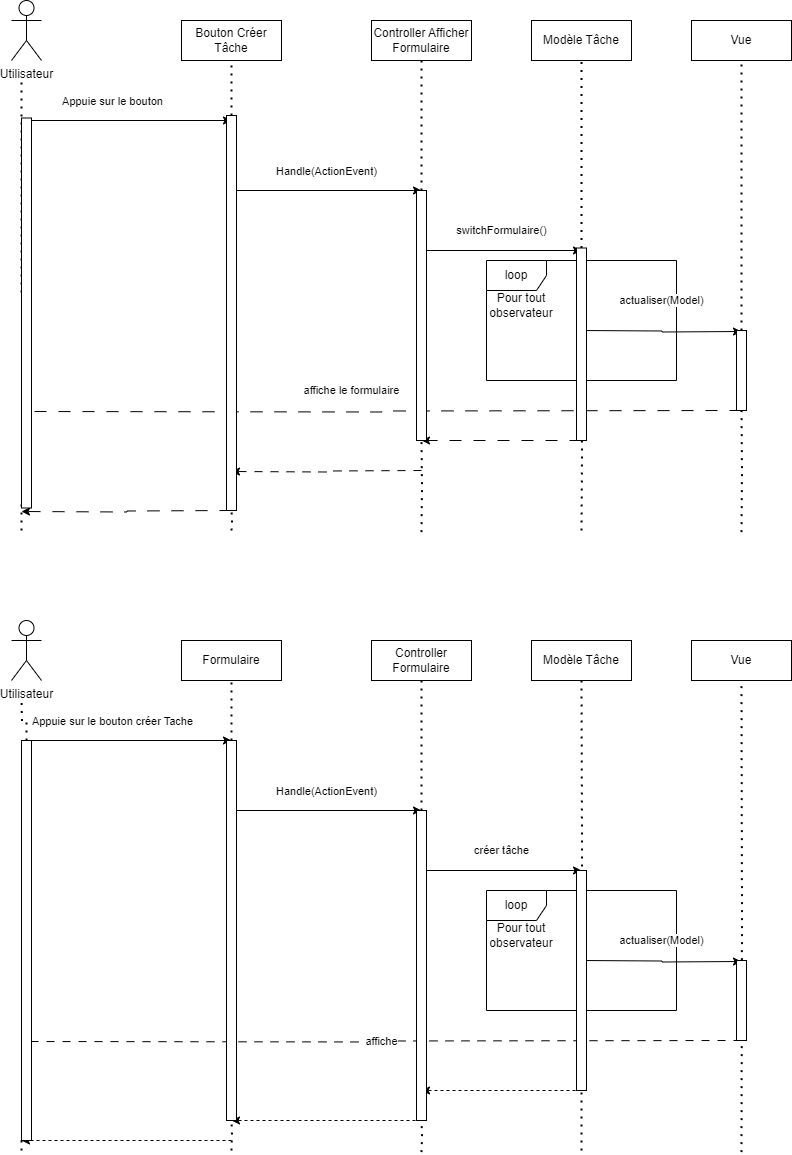

The diagram above was exported from draw.io. Its source (the exported page's mxGraphModel, read from the mxfile embedded in the PNG):
<mxGraphModel dx="1050" dy="557" grid="1" gridSize="10" guides="1" tooltips="1" connect="1" arrows="1" fold="1" page="1" pageScale="1" pageWidth="850" pageHeight="1100" math="0" shadow="0">
  <root>
    <mxCell id="0" />
    <mxCell id="1" parent="0" />
    <mxCell id="Yg-OJdJCm7IzAgTnsGGE-1" value="Bouton Créer Tâche" style="rounded=0;whiteSpace=wrap;html=1;" parent="1" vertex="1">
      <mxGeometry x="220" y="400" width="100" height="40" as="geometry" />
    </mxCell>
    <mxCell id="Yg-OJdJCm7IzAgTnsGGE-2" value="Utilisateur" style="shape=umlActor;verticalLabelPosition=bottom;verticalAlign=top;html=1;outlineConnect=0;" parent="1" vertex="1">
      <mxGeometry x="50" y="380" width="30" height="60" as="geometry" />
    </mxCell>
    <mxCell id="Yg-OJdJCm7IzAgTnsGGE-3" value="" style="endArrow=none;dashed=1;html=1;dashPattern=1 3;strokeWidth=2;rounded=0;edgeStyle=orthogonalEdgeStyle;" parent="1" edge="1">
      <mxGeometry width="50" height="50" relative="1" as="geometry">
        <mxPoint x="60" y="910" as="sourcePoint" />
        <mxPoint x="60" y="460" as="targetPoint" />
        <Array as="points">
          <mxPoint x="61" y="883" />
          <mxPoint x="61" y="672" />
        </Array>
      </mxGeometry>
    </mxCell>
    <mxCell id="Yg-OJdJCm7IzAgTnsGGE-5" value="" style="endArrow=none;dashed=1;html=1;dashPattern=1 3;strokeWidth=2;rounded=0;edgeStyle=orthogonalEdgeStyle;entryX=0.5;entryY=1;entryDx=0;entryDy=0;" parent="1" target="Yg-OJdJCm7IzAgTnsGGE-1" edge="1" source="KOKDIsHqR2NqYaZ1zx5a-4">
      <mxGeometry width="50" height="50" relative="1" as="geometry">
        <mxPoint x="270" y="910" as="sourcePoint" />
        <mxPoint x="390" y="550" as="targetPoint" />
      </mxGeometry>
    </mxCell>
    <mxCell id="Yg-OJdJCm7IzAgTnsGGE-6" value="" style="endArrow=classic;html=1;rounded=0;edgeStyle=orthogonalEdgeStyle;" parent="1" edge="1">
      <mxGeometry width="50" height="50" relative="1" as="geometry">
        <mxPoint x="60" y="500" as="sourcePoint" />
        <mxPoint x="270" y="500" as="targetPoint" />
      </mxGeometry>
    </mxCell>
    <mxCell id="Yg-OJdJCm7IzAgTnsGGE-7" value="Appuie sur le bouton" style="edgeLabel;html=1;align=center;verticalAlign=middle;resizable=0;points=[];" parent="Yg-OJdJCm7IzAgTnsGGE-6" vertex="1" connectable="0">
      <mxGeometry x="-0.1448" y="-2" relative="1" as="geometry">
        <mxPoint y="-22" as="offset" />
      </mxGeometry>
    </mxCell>
    <mxCell id="Yg-OJdJCm7IzAgTnsGGE-8" value="Controller Afficher Formulaire" style="rounded=0;whiteSpace=wrap;html=1;" parent="1" vertex="1">
      <mxGeometry x="410" y="400" width="100" height="40" as="geometry" />
    </mxCell>
    <mxCell id="Yg-OJdJCm7IzAgTnsGGE-9" value="" style="endArrow=none;dashed=1;html=1;dashPattern=1 3;strokeWidth=2;rounded=0;edgeStyle=orthogonalEdgeStyle;entryX=0.5;entryY=1;entryDx=0;entryDy=0;" parent="1" target="Yg-OJdJCm7IzAgTnsGGE-8" edge="1" source="KOKDIsHqR2NqYaZ1zx5a-6">
      <mxGeometry width="50" height="50" relative="1" as="geometry">
        <mxPoint x="460" y="911.6000366210938" as="sourcePoint" />
        <mxPoint x="390" y="540" as="targetPoint" />
      </mxGeometry>
    </mxCell>
    <mxCell id="Yg-OJdJCm7IzAgTnsGGE-10" value="" style="endArrow=classic;html=1;rounded=0;edgeStyle=orthogonalEdgeStyle;" parent="1" edge="1">
      <mxGeometry width="50" height="50" relative="1" as="geometry">
        <mxPoint x="270" y="570" as="sourcePoint" />
        <mxPoint x="460" y="570" as="targetPoint" />
      </mxGeometry>
    </mxCell>
    <mxCell id="Yg-OJdJCm7IzAgTnsGGE-11" value="Handle(ActionEvent)" style="edgeLabel;html=1;align=center;verticalAlign=middle;resizable=0;points=[];" parent="Yg-OJdJCm7IzAgTnsGGE-10" vertex="1" connectable="0">
      <mxGeometry x="-0.2378" y="3" relative="1" as="geometry">
        <mxPoint x="22" y="-17" as="offset" />
      </mxGeometry>
    </mxCell>
    <mxCell id="Yg-OJdJCm7IzAgTnsGGE-12" value="Modèle Tâche" style="rounded=0;whiteSpace=wrap;html=1;" parent="1" vertex="1">
      <mxGeometry x="570" y="400" width="100" height="40" as="geometry" />
    </mxCell>
    <mxCell id="Yg-OJdJCm7IzAgTnsGGE-13" value="" style="endArrow=none;dashed=1;html=1;dashPattern=1 3;strokeWidth=2;rounded=0;edgeStyle=orthogonalEdgeStyle;entryX=0.5;entryY=1;entryDx=0;entryDy=0;" parent="1" target="Yg-OJdJCm7IzAgTnsGGE-12" edge="1" source="KOKDIsHqR2NqYaZ1zx5a-8">
      <mxGeometry width="50" height="50" relative="1" as="geometry">
        <mxPoint x="620" y="770" as="sourcePoint" />
        <mxPoint x="450" y="360" as="targetPoint" />
      </mxGeometry>
    </mxCell>
    <mxCell id="Yg-OJdJCm7IzAgTnsGGE-14" value="Vue" style="rounded=0;whiteSpace=wrap;html=1;" parent="1" vertex="1">
      <mxGeometry x="730" y="400" width="100" height="40" as="geometry" />
    </mxCell>
    <mxCell id="Yg-OJdJCm7IzAgTnsGGE-15" value="switchFormulaire()" style="endArrow=classic;html=1;rounded=0;edgeStyle=orthogonalEdgeStyle;" parent="1" edge="1">
      <mxGeometry y="20" width="50" height="50" relative="1" as="geometry">
        <mxPoint x="460" y="630" as="sourcePoint" />
        <mxPoint x="620" y="630" as="targetPoint" />
        <mxPoint as="offset" />
      </mxGeometry>
    </mxCell>
    <mxCell id="Yg-OJdJCm7IzAgTnsGGE-16" value="" style="endArrow=none;dashed=1;html=1;dashPattern=1 3;strokeWidth=2;rounded=0;edgeStyle=orthogonalEdgeStyle;entryX=0.5;entryY=1;entryDx=0;entryDy=0;" parent="1" target="Yg-OJdJCm7IzAgTnsGGE-14" edge="1" source="KOKDIsHqR2NqYaZ1zx5a-10">
      <mxGeometry width="50" height="50" relative="1" as="geometry">
        <mxPoint x="780" y="911.60009765625" as="sourcePoint" />
        <mxPoint x="450" y="610" as="targetPoint" />
      </mxGeometry>
    </mxCell>
    <mxCell id="Yg-OJdJCm7IzAgTnsGGE-19" value="" style="endArrow=none;dashed=1;html=1;dashPattern=1 3;strokeWidth=2;rounded=0;edgeStyle=orthogonalEdgeStyle;entryX=0.5;entryY=1;entryDx=0;entryDy=0;" parent="1" target="Yg-OJdJCm7IzAgTnsGGE-18" edge="1">
      <mxGeometry width="50" height="50" relative="1" as="geometry">
        <mxPoint x="620" y="910" as="sourcePoint" />
        <mxPoint x="620" y="440" as="targetPoint" />
      </mxGeometry>
    </mxCell>
    <mxCell id="Yg-OJdJCm7IzAgTnsGGE-18" value="loop" style="shape=umlFrame;whiteSpace=wrap;html=1;pointerEvents=0;" parent="1" vertex="1">
      <mxGeometry x="525" y="640" width="190" height="120" as="geometry" />
    </mxCell>
    <mxCell id="Yg-OJdJCm7IzAgTnsGGE-20" value="Pour tout observateur" style="text;html=1;strokeColor=none;fillColor=none;align=center;verticalAlign=middle;whiteSpace=wrap;rounded=0;" parent="1" vertex="1">
      <mxGeometry x="530" y="670" width="60" height="30" as="geometry" />
    </mxCell>
    <mxCell id="Yg-OJdJCm7IzAgTnsGGE-21" value="actualiser(Model)" style="endArrow=classic;html=1;rounded=0;edgeStyle=orthogonalEdgeStyle;" parent="1" edge="1">
      <mxGeometry x="-0.0024" y="30" width="50" height="50" relative="1" as="geometry">
        <mxPoint x="620" y="710" as="sourcePoint" />
        <mxPoint x="780" y="711" as="targetPoint" />
        <mxPoint as="offset" />
      </mxGeometry>
    </mxCell>
    <mxCell id="Yg-OJdJCm7IzAgTnsGGE-22" value="affiche le formulaire" style="endArrow=classic;html=1;rounded=0;edgeStyle=orthogonalEdgeStyle;dashed=1;dashPattern=12 12;" parent="1" edge="1">
      <mxGeometry x="0.0847" y="-21" width="50" height="50" relative="1" as="geometry">
        <mxPoint x="780" y="790" as="sourcePoint" />
        <mxPoint x="60" y="791" as="targetPoint" />
        <mxPoint as="offset" />
      </mxGeometry>
    </mxCell>
    <mxCell id="Yg-OJdJCm7IzAgTnsGGE-23" value="" style="endArrow=classic;html=1;rounded=0;edgeStyle=orthogonalEdgeStyle;dashed=1;dashPattern=12 12;" parent="1" edge="1">
      <mxGeometry width="50" height="50" relative="1" as="geometry">
        <mxPoint x="620" y="820" as="sourcePoint" />
        <mxPoint x="460" y="820" as="targetPoint" />
      </mxGeometry>
    </mxCell>
    <mxCell id="Yg-OJdJCm7IzAgTnsGGE-24" value="" style="endArrow=classic;html=1;rounded=0;edgeStyle=orthogonalEdgeStyle;dashed=1;dashPattern=8 8;" parent="1" edge="1">
      <mxGeometry width="50" height="50" relative="1" as="geometry">
        <mxPoint x="460" y="850" as="sourcePoint" />
        <mxPoint x="270" y="851" as="targetPoint" />
      </mxGeometry>
    </mxCell>
    <mxCell id="Yg-OJdJCm7IzAgTnsGGE-25" value="" style="endArrow=classic;html=1;rounded=0;edgeStyle=orthogonalEdgeStyle;dashed=1;dashPattern=12 12;" parent="1" edge="1">
      <mxGeometry width="50" height="50" relative="1" as="geometry">
        <mxPoint x="270" y="890" as="sourcePoint" />
        <mxPoint x="60" y="891" as="targetPoint" />
      </mxGeometry>
    </mxCell>
    <mxCell id="Yg-OJdJCm7IzAgTnsGGE-27" value="Formulaire" style="rounded=0;whiteSpace=wrap;html=1;" parent="1" vertex="1">
      <mxGeometry x="220" y="1020" width="100" height="40" as="geometry" />
    </mxCell>
    <mxCell id="Yg-OJdJCm7IzAgTnsGGE-28" value="Utilisateur" style="shape=umlActor;verticalLabelPosition=bottom;verticalAlign=top;html=1;outlineConnect=0;" parent="1" vertex="1">
      <mxGeometry x="50" y="1000" width="30" height="60" as="geometry" />
    </mxCell>
    <mxCell id="Yg-OJdJCm7IzAgTnsGGE-29" value="" style="endArrow=none;dashed=1;html=1;dashPattern=1 3;strokeWidth=2;rounded=0;edgeStyle=orthogonalEdgeStyle;" parent="1" edge="1" source="KOKDIsHqR2NqYaZ1zx5a-20">
      <mxGeometry width="50" height="50" relative="1" as="geometry">
        <mxPoint x="60" y="1530" as="sourcePoint" />
        <mxPoint x="60" y="1080" as="targetPoint" />
        <Array as="points" />
      </mxGeometry>
    </mxCell>
    <mxCell id="Yg-OJdJCm7IzAgTnsGGE-30" value="" style="endArrow=none;dashed=1;html=1;dashPattern=1 3;strokeWidth=2;rounded=0;edgeStyle=orthogonalEdgeStyle;entryX=0.5;entryY=1;entryDx=0;entryDy=0;" parent="1" target="Yg-OJdJCm7IzAgTnsGGE-27" edge="1" source="KOKDIsHqR2NqYaZ1zx5a-18">
      <mxGeometry width="50" height="50" relative="1" as="geometry">
        <mxPoint x="270" y="1530" as="sourcePoint" />
        <mxPoint x="390" y="1170" as="targetPoint" />
      </mxGeometry>
    </mxCell>
    <mxCell id="Yg-OJdJCm7IzAgTnsGGE-31" value="" style="endArrow=classic;html=1;rounded=0;edgeStyle=orthogonalEdgeStyle;" parent="1" edge="1">
      <mxGeometry width="50" height="50" relative="1" as="geometry">
        <mxPoint x="60" y="1120" as="sourcePoint" />
        <mxPoint x="270" y="1120" as="targetPoint" />
      </mxGeometry>
    </mxCell>
    <mxCell id="Yg-OJdJCm7IzAgTnsGGE-32" value="Appuie sur le bouton créer Tache" style="edgeLabel;html=1;align=center;verticalAlign=middle;resizable=0;points=[];" parent="Yg-OJdJCm7IzAgTnsGGE-31" vertex="1" connectable="0">
      <mxGeometry x="-0.1448" y="-2" relative="1" as="geometry">
        <mxPoint y="-22" as="offset" />
      </mxGeometry>
    </mxCell>
    <mxCell id="Yg-OJdJCm7IzAgTnsGGE-33" value="Controller Formulaire" style="rounded=0;whiteSpace=wrap;html=1;" parent="1" vertex="1">
      <mxGeometry x="410" y="1020" width="100" height="40" as="geometry" />
    </mxCell>
    <mxCell id="Yg-OJdJCm7IzAgTnsGGE-34" value="" style="endArrow=none;dashed=1;html=1;dashPattern=1 3;strokeWidth=2;rounded=0;edgeStyle=orthogonalEdgeStyle;entryX=0.5;entryY=1;entryDx=0;entryDy=0;" parent="1" target="Yg-OJdJCm7IzAgTnsGGE-33" edge="1" source="KOKDIsHqR2NqYaZ1zx5a-16">
      <mxGeometry width="50" height="50" relative="1" as="geometry">
        <mxPoint x="460" y="1531.6000366210938" as="sourcePoint" />
        <mxPoint x="390" y="1160" as="targetPoint" />
      </mxGeometry>
    </mxCell>
    <mxCell id="Yg-OJdJCm7IzAgTnsGGE-35" value="" style="endArrow=classic;html=1;rounded=0;edgeStyle=orthogonalEdgeStyle;" parent="1" edge="1">
      <mxGeometry width="50" height="50" relative="1" as="geometry">
        <mxPoint x="270" y="1190" as="sourcePoint" />
        <mxPoint x="460" y="1190" as="targetPoint" />
      </mxGeometry>
    </mxCell>
    <mxCell id="Yg-OJdJCm7IzAgTnsGGE-36" value="Handle(ActionEvent)" style="edgeLabel;html=1;align=center;verticalAlign=middle;resizable=0;points=[];" parent="Yg-OJdJCm7IzAgTnsGGE-35" vertex="1" connectable="0">
      <mxGeometry x="-0.2378" y="3" relative="1" as="geometry">
        <mxPoint x="22" y="-17" as="offset" />
      </mxGeometry>
    </mxCell>
    <mxCell id="Yg-OJdJCm7IzAgTnsGGE-37" value="Modèle Tâche" style="rounded=0;whiteSpace=wrap;html=1;" parent="1" vertex="1">
      <mxGeometry x="570" y="1020" width="100" height="40" as="geometry" />
    </mxCell>
    <mxCell id="Yg-OJdJCm7IzAgTnsGGE-38" value="" style="endArrow=none;dashed=1;html=1;dashPattern=1 3;strokeWidth=2;rounded=0;edgeStyle=orthogonalEdgeStyle;entryX=0.5;entryY=1;entryDx=0;entryDy=0;" parent="1" target="Yg-OJdJCm7IzAgTnsGGE-37" edge="1">
      <mxGeometry width="50" height="50" relative="1" as="geometry">
        <mxPoint x="620" y="1390" as="sourcePoint" />
        <mxPoint x="450" y="980" as="targetPoint" />
      </mxGeometry>
    </mxCell>
    <mxCell id="Yg-OJdJCm7IzAgTnsGGE-39" value="Vue" style="rounded=0;whiteSpace=wrap;html=1;" parent="1" vertex="1">
      <mxGeometry x="730" y="1020" width="100" height="40" as="geometry" />
    </mxCell>
    <mxCell id="Yg-OJdJCm7IzAgTnsGGE-40" value="créer tâche" style="endArrow=classic;html=1;rounded=0;edgeStyle=orthogonalEdgeStyle;" parent="1" edge="1">
      <mxGeometry y="20" width="50" height="50" relative="1" as="geometry">
        <mxPoint x="460" y="1250" as="sourcePoint" />
        <mxPoint x="620" y="1250" as="targetPoint" />
        <mxPoint as="offset" />
      </mxGeometry>
    </mxCell>
    <mxCell id="Yg-OJdJCm7IzAgTnsGGE-41" value="" style="endArrow=none;dashed=1;html=1;dashPattern=1 3;strokeWidth=2;rounded=0;edgeStyle=orthogonalEdgeStyle;entryX=0.5;entryY=1;entryDx=0;entryDy=0;" parent="1" target="Yg-OJdJCm7IzAgTnsGGE-39" edge="1">
      <mxGeometry width="50" height="50" relative="1" as="geometry">
        <mxPoint x="780" y="1531.60009765625" as="sourcePoint" />
        <mxPoint x="450" y="1230" as="targetPoint" />
      </mxGeometry>
    </mxCell>
    <mxCell id="Yg-OJdJCm7IzAgTnsGGE-42" value="" style="endArrow=none;dashed=1;html=1;dashPattern=1 3;strokeWidth=2;rounded=0;edgeStyle=orthogonalEdgeStyle;entryX=0.5;entryY=1;entryDx=0;entryDy=0;" parent="1" edge="1">
      <mxGeometry width="50" height="50" relative="1" as="geometry">
        <mxPoint x="620" y="1530" as="sourcePoint" />
        <mxPoint x="620" y="1380" as="targetPoint" />
      </mxGeometry>
    </mxCell>
    <mxCell id="Yg-OJdJCm7IzAgTnsGGE-52" value="loop" style="shape=umlFrame;whiteSpace=wrap;html=1;pointerEvents=0;" parent="1" vertex="1">
      <mxGeometry x="525" y="1270" width="190" height="120" as="geometry" />
    </mxCell>
    <mxCell id="Yg-OJdJCm7IzAgTnsGGE-53" value="Pour tout observateur" style="text;html=1;strokeColor=none;fillColor=none;align=center;verticalAlign=middle;whiteSpace=wrap;rounded=0;" parent="1" vertex="1">
      <mxGeometry x="530" y="1300" width="60" height="30" as="geometry" />
    </mxCell>
    <mxCell id="Yg-OJdJCm7IzAgTnsGGE-54" value="actualiser(Model)" style="endArrow=classic;html=1;rounded=0;edgeStyle=orthogonalEdgeStyle;" parent="1" edge="1">
      <mxGeometry x="-0.0016" y="20" width="50" height="50" relative="1" as="geometry">
        <mxPoint x="620" y="1340" as="sourcePoint" />
        <mxPoint x="780" y="1341" as="targetPoint" />
        <mxPoint as="offset" />
      </mxGeometry>
    </mxCell>
    <mxCell id="Yg-OJdJCm7IzAgTnsGGE-55" value="affiche" style="endArrow=classic;html=1;rounded=0;edgeStyle=orthogonalEdgeStyle;dashed=1;dashPattern=8 8;" parent="1" edge="1">
      <mxGeometry width="50" height="50" relative="1" as="geometry">
        <mxPoint x="780" y="1420" as="sourcePoint" />
        <mxPoint x="60" y="1421" as="targetPoint" />
      </mxGeometry>
    </mxCell>
    <mxCell id="Yg-OJdJCm7IzAgTnsGGE-56" value="" style="endArrow=classic;html=1;rounded=0;edgeStyle=orthogonalEdgeStyle;dashed=1;" parent="1" edge="1">
      <mxGeometry width="50" height="50" relative="1" as="geometry">
        <mxPoint x="620" y="1470" as="sourcePoint" />
        <mxPoint x="460" y="1470" as="targetPoint" />
      </mxGeometry>
    </mxCell>
    <mxCell id="Yg-OJdJCm7IzAgTnsGGE-57" value="" style="endArrow=classic;html=1;rounded=0;edgeStyle=orthogonalEdgeStyle;dashed=1;" parent="1" edge="1">
      <mxGeometry width="50" height="50" relative="1" as="geometry">
        <mxPoint x="460" y="1500" as="sourcePoint" />
        <mxPoint x="270" y="1500" as="targetPoint" />
      </mxGeometry>
    </mxCell>
    <mxCell id="Yg-OJdJCm7IzAgTnsGGE-58" value="" style="endArrow=classic;html=1;rounded=0;edgeStyle=orthogonalEdgeStyle;dashed=1;" parent="1" edge="1">
      <mxGeometry width="50" height="50" relative="1" as="geometry">
        <mxPoint x="270" y="1520" as="sourcePoint" />
        <mxPoint x="60" y="1520" as="targetPoint" />
      </mxGeometry>
    </mxCell>
    <mxCell id="KOKDIsHqR2NqYaZ1zx5a-5" value="" style="endArrow=none;dashed=1;html=1;dashPattern=1 3;strokeWidth=2;rounded=0;edgeStyle=orthogonalEdgeStyle;entryX=0.5;entryY=1;entryDx=0;entryDy=0;" edge="1" parent="1" target="KOKDIsHqR2NqYaZ1zx5a-4">
      <mxGeometry width="50" height="50" relative="1" as="geometry">
        <mxPoint x="270" y="910" as="sourcePoint" />
        <mxPoint x="270" y="440" as="targetPoint" />
      </mxGeometry>
    </mxCell>
    <mxCell id="KOKDIsHqR2NqYaZ1zx5a-4" value="" style="rounded=0;whiteSpace=wrap;html=1;" vertex="1" parent="1">
      <mxGeometry x="265" y="495" width="10" height="395" as="geometry" />
    </mxCell>
    <mxCell id="KOKDIsHqR2NqYaZ1zx5a-7" value="" style="endArrow=none;dashed=1;html=1;dashPattern=1 3;strokeWidth=2;rounded=0;edgeStyle=orthogonalEdgeStyle;entryX=0.5;entryY=1;entryDx=0;entryDy=0;" edge="1" parent="1" target="KOKDIsHqR2NqYaZ1zx5a-6">
      <mxGeometry width="50" height="50" relative="1" as="geometry">
        <mxPoint x="460" y="911.6000366210938" as="sourcePoint" />
        <mxPoint x="460" y="440" as="targetPoint" />
      </mxGeometry>
    </mxCell>
    <mxCell id="KOKDIsHqR2NqYaZ1zx5a-6" value="" style="rounded=0;whiteSpace=wrap;html=1;" vertex="1" parent="1">
      <mxGeometry x="455" y="570" width="10" height="250" as="geometry" />
    </mxCell>
    <mxCell id="KOKDIsHqR2NqYaZ1zx5a-9" value="" style="endArrow=none;dashed=1;html=1;dashPattern=1 3;strokeWidth=2;rounded=0;edgeStyle=orthogonalEdgeStyle;entryX=0.5;entryY=1;entryDx=0;entryDy=0;" edge="1" parent="1" target="KOKDIsHqR2NqYaZ1zx5a-8">
      <mxGeometry width="50" height="50" relative="1" as="geometry">
        <mxPoint x="620" y="770" as="sourcePoint" />
        <mxPoint x="620" y="440" as="targetPoint" />
      </mxGeometry>
    </mxCell>
    <mxCell id="KOKDIsHqR2NqYaZ1zx5a-8" value="" style="rounded=0;whiteSpace=wrap;html=1;" vertex="1" parent="1">
      <mxGeometry x="615" y="627.5" width="10" height="192.5" as="geometry" />
    </mxCell>
    <mxCell id="KOKDIsHqR2NqYaZ1zx5a-11" value="" style="endArrow=none;dashed=1;html=1;dashPattern=1 3;strokeWidth=2;rounded=0;edgeStyle=orthogonalEdgeStyle;entryX=0.5;entryY=1;entryDx=0;entryDy=0;" edge="1" parent="1" target="KOKDIsHqR2NqYaZ1zx5a-10">
      <mxGeometry width="50" height="50" relative="1" as="geometry">
        <mxPoint x="780" y="911.60009765625" as="sourcePoint" />
        <mxPoint x="780" y="440" as="targetPoint" />
      </mxGeometry>
    </mxCell>
    <mxCell id="KOKDIsHqR2NqYaZ1zx5a-10" value="" style="rounded=0;whiteSpace=wrap;html=1;" vertex="1" parent="1">
      <mxGeometry x="775" y="710" width="10" height="80" as="geometry" />
    </mxCell>
    <mxCell id="KOKDIsHqR2NqYaZ1zx5a-12" value="" style="rounded=0;whiteSpace=wrap;html=1;" vertex="1" parent="1">
      <mxGeometry x="60" y="497.5" width="10" height="390" as="geometry" />
    </mxCell>
    <mxCell id="KOKDIsHqR2NqYaZ1zx5a-14" value="" style="rounded=0;whiteSpace=wrap;html=1;" vertex="1" parent="1">
      <mxGeometry x="775" y="1340" width="10" height="80" as="geometry" />
    </mxCell>
    <mxCell id="KOKDIsHqR2NqYaZ1zx5a-15" value="" style="rounded=0;whiteSpace=wrap;html=1;" vertex="1" parent="1">
      <mxGeometry x="615" y="1250" width="10" height="220" as="geometry" />
    </mxCell>
    <mxCell id="KOKDIsHqR2NqYaZ1zx5a-17" value="" style="endArrow=none;dashed=1;html=1;dashPattern=1 3;strokeWidth=2;rounded=0;edgeStyle=orthogonalEdgeStyle;entryX=0.5;entryY=1;entryDx=0;entryDy=0;" edge="1" parent="1" target="KOKDIsHqR2NqYaZ1zx5a-16">
      <mxGeometry width="50" height="50" relative="1" as="geometry">
        <mxPoint x="460" y="1531.6000366210938" as="sourcePoint" />
        <mxPoint x="460" y="1060" as="targetPoint" />
      </mxGeometry>
    </mxCell>
    <mxCell id="KOKDIsHqR2NqYaZ1zx5a-16" value="" style="rounded=0;whiteSpace=wrap;html=1;" vertex="1" parent="1">
      <mxGeometry x="455" y="1190" width="10" height="310" as="geometry" />
    </mxCell>
    <mxCell id="KOKDIsHqR2NqYaZ1zx5a-19" value="" style="endArrow=none;dashed=1;html=1;dashPattern=1 3;strokeWidth=2;rounded=0;edgeStyle=orthogonalEdgeStyle;entryX=0.5;entryY=1;entryDx=0;entryDy=0;" edge="1" parent="1" target="KOKDIsHqR2NqYaZ1zx5a-18">
      <mxGeometry width="50" height="50" relative="1" as="geometry">
        <mxPoint x="270" y="1530" as="sourcePoint" />
        <mxPoint x="270" y="1060" as="targetPoint" />
      </mxGeometry>
    </mxCell>
    <mxCell id="KOKDIsHqR2NqYaZ1zx5a-18" value="" style="rounded=0;whiteSpace=wrap;html=1;" vertex="1" parent="1">
      <mxGeometry x="265" y="1120" width="10" height="380" as="geometry" />
    </mxCell>
    <mxCell id="KOKDIsHqR2NqYaZ1zx5a-21" value="" style="endArrow=none;dashed=1;html=1;dashPattern=1 3;strokeWidth=2;rounded=0;edgeStyle=orthogonalEdgeStyle;" edge="1" parent="1" target="KOKDIsHqR2NqYaZ1zx5a-20">
      <mxGeometry width="50" height="50" relative="1" as="geometry">
        <mxPoint x="60" y="1530" as="sourcePoint" />
        <mxPoint x="60" y="1080" as="targetPoint" />
        <Array as="points">
          <mxPoint x="61" y="1503" />
          <mxPoint x="61" y="1292" />
        </Array>
      </mxGeometry>
    </mxCell>
    <mxCell id="KOKDIsHqR2NqYaZ1zx5a-20" value="" style="rounded=0;whiteSpace=wrap;html=1;" vertex="1" parent="1">
      <mxGeometry x="60" y="1120" width="10" height="400" as="geometry" />
    </mxCell>
  </root>
</mxGraphModel>